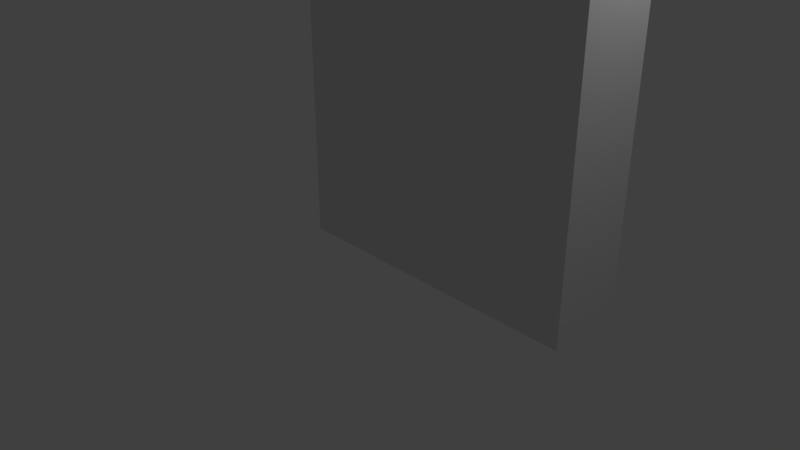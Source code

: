 # Source: Wall.blend  (saved by Blender 2.79.0; exported with 4.5.12 LTS)
import bpy
from mathutils import Matrix  # noqa: F401  (used for matrix-valued properties, if any)

bpy.ops.wm.read_factory_settings(use_empty=True)
scene = bpy.context.scene
scene.name = 'Scene'

# ---- collections
col_collection_1 = bpy.data.collections.new('Collection 1'); scene.collection.children.link(col_collection_1)

# ---- materials (node trees are filled in below, after node groups)
mat_material = bpy.data.materials.new('Material')
mat_material.alpha_threshold = 0.0
mat_material.use_transparent_shadow = False
mat_material.roughness = 0.5
mat_material.line_color = (0.0, 0.0, 0.0, 1.0)

# ---- material node trees

# ---- world
world_world = bpy.data.worlds.new('World'); scene.world = world_world
world_world.color = (0.05088, 0.05088, 0.05088)
world_world.use_sun_shadow = False
world_world.sun_shadow_jitter_overblur = 0.0
world_world.cycles.sampling_method = 'MANUAL'

# ---- cameras
cam_camera = bpy.data.cameras.new('Camera')
cam_camera.clip_end = 100.0
cam_camera.lens = 35.0
cam_camera.sensor_width = 32.0
cam_camera.sensor_height = 18.0
cam_camera.ortho_scale = 7.314
cam_camera.dof.focus_distance = 0.0
cam_camera.dof.aperture_fstop = 128.0

# ---- lights
light_lamp = bpy.data.lights.new('Lamp', 'POINT')
light_lamp.transmission_factor = 0.0
light_lamp.cutoff_distance = 30.0
light_lamp.energy = 100.0
light_lamp.shadow_buffer_clip_start = 1.001
light_lamp.shadow_soft_size = 0.1
light_lamp.shadow_maximum_resolution = 0.006
light_lamp.use_absolute_resolution = True

# ---- meshes
me_cube = bpy.data.meshes.new('Cube')
me_cube.from_pydata([(3.0, 1.0, 0.0), (3.0, 0.0, 0.0), (-1.0, 0.0, 0.0), (-1.0, 1.0, 0.0), (3.0, 1.0, 5.0), (3.0, -4.768e-07, 5.0), (-1.0, 4.768e-07, 5.0), (-1.0, 1.0, 5.0)], [], [(0, 1, 2, 3), (4, 7, 6, 5), (0, 4, 5, 1), (1, 5, 6, 2), (2, 6, 7, 3), (4, 0, 3, 7)])
_uv = me_cube.uv_layers.new(name='UVMap')
_uv.uv.foreach_set('vector', [0.0, 0.625, 0.0, 0.5, 0.5, 0.5, 0.5, 0.625, 0.0, 0.875, 0.5, 0.875, 0.5, 1.0, 0.0, 1.0, 0.0, 1.0, 0.0, 0.375, 0.125, 0.375, 0.125, 1.0, 0.5, 0.375, 0.5, 1.0, 0.0, 1.0, 0.0, 0.375, 0.125, 0.375, 0.125, 1.0, 0.0, 1.0, 0.0, 0.375, 0.0, 1.0, 0.0, 0.375, 0.5, 0.375, 0.5, 1.0])
me_cube.materials.append(mat_material)
me_cube.use_remesh_preserve_volume = False
me_cube.use_remesh_preserve_attributes = False
me_cube.use_mirror_vertex_groups = False
me_cube.update()

# ---- objects
ob_cube = bpy.data.objects.new('Cube', me_cube)
ob_lamp = bpy.data.objects.new('Lamp', light_lamp)
ob_camera = bpy.data.objects.new('Camera', cam_camera)

# ---- transforms, parenting, visibility, modifiers, constraints
ob_cube.location = (0.0, 0.0, 0.0)
ob_cube.lock_rotations_4d = False
ob_cube.empty_display_type = 'ARROWS'
ob_cube.lineart.crease_threshold = 0.0
ob_lamp.location = (4.076, 1.005, 5.904)
ob_lamp.rotation_euler = (0.6503, 0.05522, 1.866)
ob_lamp.lock_rotations_4d = False
ob_lamp.empty_display_type = 'ARROWS'
ob_lamp.color = (0.0, 0.0, 0.0, 0.0)
ob_lamp.lineart.crease_threshold = 0.0
ob_camera.location = (7.481, -6.508, 5.344)
ob_camera.rotation_euler = (1.109, 0.0, 0.8149)
ob_camera.lock_rotations_4d = False
ob_camera.empty_display_type = 'ARROWS'
ob_camera.color = (0.0, 0.0, 0.0, 0.0)
ob_camera.display_type = 'WIRE'
ob_camera.lineart.crease_threshold = 0.0

# ---- collection membership
col_collection_1.objects.link(ob_cube)
col_collection_1.objects.link(ob_lamp)
col_collection_1.objects.link(ob_camera)

# ---- scene / render settings (as saved in the file)
scene.camera = ob_camera
scene.frame_start = 1; scene.frame_end = 250; scene.frame_set(1)
scene.render.engine = 'BLENDER_EEVEE_NEXT'
scene.render.resolution_percentage = 50
scene.render.dither_intensity = 0.0
scene.cycles.use_denoising = False
scene.cycles.samples = 128
scene.cycles.sampling_pattern = 'TABULATED_SOBOL'
scene.cycles.use_adaptive_sampling = False
scene.cycles.use_light_tree = False
scene.cycles.blur_glossy = 0.0
scene.cycles.sample_clamp_indirect = 0.0
scene.view_settings.view_transform = 'Standard'
bpy.context.view_layer.update()
